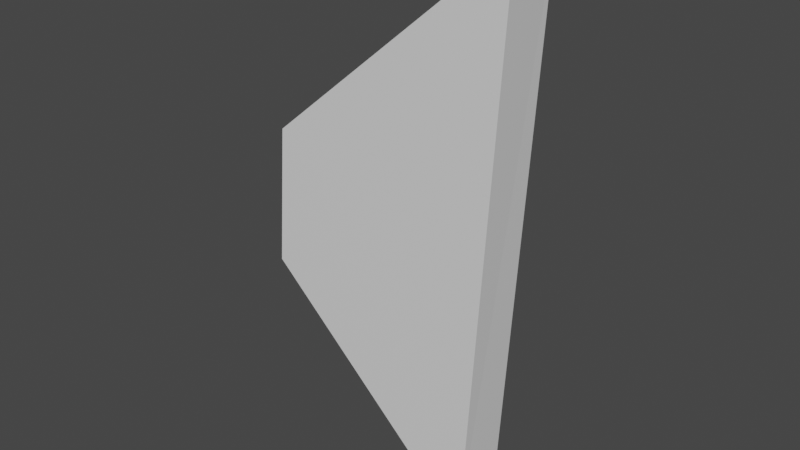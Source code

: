 # Source: broken_7.blend  (saved by Blender 2.90.8; exported with 4.5.12 LTS)
import bpy
from mathutils import Matrix  # noqa: F401  (used for matrix-valued properties, if any)

bpy.ops.wm.read_factory_settings(use_empty=True)
scene = bpy.context.scene
scene.name = 'Scene'

# ---- collections
col_collection = bpy.data.collections.new('Collection'); scene.collection.children.link(col_collection)

# ---- materials (node trees are filled in below, after node groups)
mat_material = bpy.data.materials.new('Material')
mat_material.alpha_threshold = 0.0
mat_material.use_transparent_shadow = False
mat_material.line_color = (0.0, 0.0, 0.0, 1.0)

# ---- material node trees
mat_material.use_nodes = True; mat_material.node_tree.nodes.clear()
_N = mat_material.node_tree.nodes; _L = mat_material.node_tree.links
n0 = _N.new('ShaderNodeOutputMaterial'); n0.name = 'Material Output'; n0.location = (300, 300)
n1 = _N.new('ShaderNodeBsdfPrincipled'); n1.name = 'Principled BSDF'; n1.location = (10, 300)
n1.distribution = 'GGX'
n1.subsurface_method = 'BURLEY'
n1.inputs[2].default_value = 0.4
n1.inputs[3].default_value = 1.45
n1.inputs[27].default_value = (0.0, 0.0, 0.0, 1.0)
n1.inputs[28].default_value = 1.0
_L.new(n1.outputs[0], n0.inputs[0])
n0.is_active_output = True

# ---- world
world_world = bpy.data.worlds.new('World'); scene.world = world_world
world_world.use_nodes = True; world_world.node_tree.nodes.clear()
_N = world_world.node_tree.nodes; _L = world_world.node_tree.links
n0 = _N.new('ShaderNodeOutputWorld'); n0.name = 'World Output'; n0.location = (300, 300)
n1 = _N.new('ShaderNodeBackground'); n1.name = 'Background'; n1.location = (10, 300)
n1.inputs[0].default_value = (0.05088, 0.05088, 0.05088, 1.0)
_L.new(n1.outputs[0], n0.inputs[0])
n0.is_active_output = True
world_world.color = (0.05088, 0.05088, 0.05088)
world_world.use_sun_shadow = False
world_world.sun_shadow_jitter_overblur = 0.0

# ---- meshes
me_cube = bpy.data.meshes.new('Cube')
me_cube.from_pydata([(0.9118, -0.124, 1.559), (1.998, 0.124, 2.48), (0.8577, 0.124, 0.9457), (0.867, -0.124, 0.9395), (1.852, 0.124, 0.0), (2.004, -0.124, 2.48), (1.852, -0.124, 0.0), (0.9018, 0.124, 1.529)], [], [(1, 5, 6, 4), (0, 7, 2, 3), (3, 2, 4, 6), (6, 5, 0, 3), (4, 2, 7, 1), (1, 7, 0, 5)])
_uv = me_cube.uv_layers.new(name='UVMap')
_uv.uv.foreach_set('vector', [0.625, 0.4422, 0.625, 0.8077, 0.3122, 0.75, 0.375, 0.4372, 0.5716, 0.7602, 0.5641, 0.4404, 0.4703, 0.4038, 0.4739, 0.767, 0.4739, 0.767, 0.4703, 0.4038, 0.375, 0.4372, 0.3122, 0.75, 0.375, 0.8128, 0.625, 0.8077, 0.5321, 0.8444, 0.4697, 0.8459, 0.375, 0.4372, 0.4703, 0.4038, 0.5291, 0.4053, 0.625, 0.4422, 0.6828, 0.5, 0.5641, 0.4404, 0.5321, 0.8444, 0.6827, 0.75])
me_cube.materials.append(mat_material)
me_cube.use_remesh_preserve_volume = False
me_cube.use_remesh_preserve_attributes = False
me_cube.use_mirror_vertex_groups = False
me_cube.update()

# ---- objects
ob_cube = bpy.data.objects.new('Cube', me_cube)

# ---- transforms, parenting, visibility, modifiers, constraints
ob_cube.location = (0.0, 0.0, 0.0)
ob_cube.lock_rotations_4d = False
ob_cube.empty_display_type = 'ARROWS'
ob_cube.lineart.crease_threshold = 0.0

# ---- collection membership
col_collection.objects.link(ob_cube)

# ---- scene / render settings (as saved in the file)
scene.frame_start = 1; scene.frame_end = 250; scene.frame_set(1)
scene.render.engine = 'BLENDER_EEVEE_NEXT'
scene.cycles.use_denoising = False
scene.cycles.samples = 128
scene.cycles.sampling_pattern = 'TABULATED_SOBOL'
scene.cycles.use_adaptive_sampling = False
scene.cycles.use_light_tree = False
scene.view_settings.view_transform = 'Filmic'
bpy.context.view_layer.update()

# ---- added for rendering (the .blend has no active camera and no usable light): camera, sun
cam_auto = bpy.data.cameras.new('AutoCamera')
cam_auto.lens = 50.0
cam_auto.sensor_width = 36.0
cam_auto.clip_end = 1000.0
ob_auto_camera = bpy.data.objects.new('AutoCamera', cam_auto)
scene.collection.objects.link(ob_auto_camera)
ob_auto_camera.location = (3.96893, -3.0458, 3.27053)
ob_auto_camera.rotation_euler = (1.09748, -7.21219e-08, 0.694738)
scene.camera = ob_auto_camera
light_auto_sun = bpy.data.lights.new('AutoSun', 'SUN')
light_auto_sun.energy = 3.0
light_auto_sun.angle = 0.0523599
ob_auto_sun = bpy.data.objects.new('AutoSun', light_auto_sun)
scene.collection.objects.link(ob_auto_sun)
ob_auto_sun.rotation_euler = (0.872665, 0.174533, 0.523599)
bpy.context.view_layer.update()
